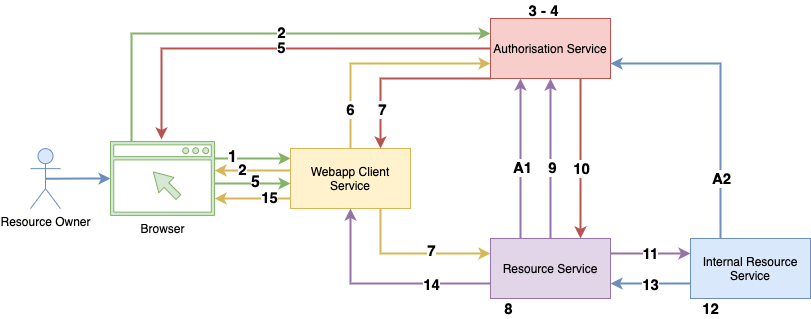

The diagram above was exported from draw.io. Its source (the exported page's mxGraphModel, read from the mxfile embedded in the PNG):
<mxGraphModel dx="946" dy="613" grid="1" gridSize="10" guides="1" tooltips="1" connect="1" arrows="1" fold="1" page="1" pageScale="1" pageWidth="850" pageHeight="1100" math="0" shadow="0">
  <root>
    <mxCell id="0" />
    <mxCell id="1" parent="0" />
    <mxCell id="fxFQdyju10zzhZ8SIUQI-16" style="edgeStyle=orthogonalEdgeStyle;rounded=0;orthogonalLoop=1;jettySize=auto;html=1;exitX=0.5;exitY=0;exitDx=0;exitDy=0;entryX=0;entryY=0.75;entryDx=0;entryDy=0;fillColor=#fff2cc;strokeColor=#d6b656;strokeWidth=2;startArrow=none;startFill=0;" parent="1" source="fxFQdyju10zzhZ8SIUQI-1" target="fxFQdyju10zzhZ8SIUQI-2" edge="1">
      <mxGeometry relative="1" as="geometry" />
    </mxCell>
    <mxCell id="3YE7OUObqMhB6D26iDJZ-16" value="&lt;font style=&quot;font-size: 15px&quot;&gt;&lt;b&gt;6&lt;/b&gt;&lt;/font&gt;" style="edgeLabel;html=1;align=center;verticalAlign=middle;resizable=0;points=[];" vertex="1" connectable="0" parent="fxFQdyju10zzhZ8SIUQI-16">
      <mxGeometry x="-0.6444" y="1" relative="1" as="geometry">
        <mxPoint as="offset" />
      </mxGeometry>
    </mxCell>
    <mxCell id="fxFQdyju10zzhZ8SIUQI-17" style="edgeStyle=orthogonalEdgeStyle;rounded=0;orthogonalLoop=1;jettySize=auto;html=1;exitX=0.75;exitY=1;exitDx=0;exitDy=0;entryX=0;entryY=0.25;entryDx=0;entryDy=0;fillColor=#fff2cc;strokeColor=#d6b656;strokeWidth=2;startArrow=none;startFill=0;" parent="1" source="fxFQdyju10zzhZ8SIUQI-1" target="fxFQdyju10zzhZ8SIUQI-4" edge="1">
      <mxGeometry relative="1" as="geometry" />
    </mxCell>
    <mxCell id="3YE7OUObqMhB6D26iDJZ-19" value="&lt;font style=&quot;font-size: 15px&quot;&gt;&lt;b&gt;7&lt;/b&gt;&lt;/font&gt;" style="edgeLabel;html=1;align=center;verticalAlign=middle;resizable=0;points=[];" vertex="1" connectable="0" parent="fxFQdyju10zzhZ8SIUQI-17">
      <mxGeometry x="-0.471" y="19" relative="1" as="geometry">
        <mxPoint x="31" as="offset" />
      </mxGeometry>
    </mxCell>
    <mxCell id="3YE7OUObqMhB6D26iDJZ-5" style="edgeStyle=orthogonalEdgeStyle;rounded=0;orthogonalLoop=1;jettySize=auto;html=1;exitX=0;exitY=0.5;exitDx=0;exitDy=0;startArrow=none;startFill=0;strokeWidth=2;fillColor=#fff2cc;strokeColor=#d6b656;" edge="1" parent="1">
      <mxGeometry relative="1" as="geometry">
        <mxPoint x="320" y="292" as="sourcePoint" />
        <mxPoint x="244.05000000000007" y="292.06666666666666" as="targetPoint" />
        <Array as="points">
          <mxPoint x="260" y="292" />
          <mxPoint x="260" y="292" />
        </Array>
      </mxGeometry>
    </mxCell>
    <mxCell id="3YE7OUObqMhB6D26iDJZ-9" value="&lt;b&gt;&lt;font style=&quot;font-size: 15px&quot;&gt;2&lt;/font&gt;&lt;/b&gt;" style="edgeLabel;html=1;align=center;verticalAlign=middle;resizable=0;points=[];" vertex="1" connectable="0" parent="3YE7OUObqMhB6D26iDJZ-5">
      <mxGeometry x="-0.2636" y="-2" relative="1" as="geometry">
        <mxPoint x="-21" as="offset" />
      </mxGeometry>
    </mxCell>
    <mxCell id="fxFQdyju10zzhZ8SIUQI-1" value="Webapp Client Service" style="rounded=0;whiteSpace=wrap;html=1;fillColor=#fff2cc;strokeColor=#d6b656;" parent="1" vertex="1">
      <mxGeometry x="320" y="270" width="120" height="60" as="geometry" />
    </mxCell>
    <mxCell id="3YE7OUObqMhB6D26iDJZ-12" style="edgeStyle=orthogonalEdgeStyle;rounded=0;orthogonalLoop=1;jettySize=auto;html=1;exitX=0;exitY=0.5;exitDx=0;exitDy=0;entryX=0.49;entryY=-0.028;entryDx=0;entryDy=0;entryPerimeter=0;startArrow=none;startFill=0;strokeWidth=2;fillColor=#f8cecc;strokeColor=#b85450;" edge="1" parent="1" source="fxFQdyju10zzhZ8SIUQI-2" target="fxFQdyju10zzhZ8SIUQI-12">
      <mxGeometry relative="1" as="geometry" />
    </mxCell>
    <mxCell id="3YE7OUObqMhB6D26iDJZ-13" value="&lt;font style=&quot;font-size: 15px&quot;&gt;&lt;b&gt;5&lt;/b&gt;&lt;/font&gt;" style="edgeLabel;html=1;align=center;verticalAlign=middle;resizable=0;points=[];" vertex="1" connectable="0" parent="3YE7OUObqMhB6D26iDJZ-12">
      <mxGeometry x="-0.2143" y="-2" relative="1" as="geometry">
        <mxPoint x="-45" as="offset" />
      </mxGeometry>
    </mxCell>
    <mxCell id="3YE7OUObqMhB6D26iDJZ-17" style="edgeStyle=orthogonalEdgeStyle;rounded=0;orthogonalLoop=1;jettySize=auto;html=1;exitX=0;exitY=1;exitDx=0;exitDy=0;entryX=0.75;entryY=0;entryDx=0;entryDy=0;startArrow=none;startFill=0;strokeWidth=2;fillColor=#f8cecc;strokeColor=#b85450;" edge="1" parent="1" source="fxFQdyju10zzhZ8SIUQI-2" target="fxFQdyju10zzhZ8SIUQI-1">
      <mxGeometry relative="1" as="geometry">
        <Array as="points">
          <mxPoint x="410" y="200" />
        </Array>
      </mxGeometry>
    </mxCell>
    <mxCell id="3YE7OUObqMhB6D26iDJZ-18" value="&lt;font style=&quot;font-size: 15px&quot;&gt;&lt;b&gt;7&lt;/b&gt;&lt;/font&gt;" style="edgeLabel;html=1;align=center;verticalAlign=middle;resizable=0;points=[];" vertex="1" connectable="0" parent="3YE7OUObqMhB6D26iDJZ-17">
      <mxGeometry x="0.2111" y="29" relative="1" as="geometry">
        <mxPoint y="1" as="offset" />
      </mxGeometry>
    </mxCell>
    <mxCell id="3YE7OUObqMhB6D26iDJZ-26" style="edgeStyle=orthogonalEdgeStyle;rounded=0;orthogonalLoop=1;jettySize=auto;html=1;exitX=0.75;exitY=1;exitDx=0;exitDy=0;entryX=0.75;entryY=0;entryDx=0;entryDy=0;startArrow=none;startFill=0;strokeWidth=2;fillColor=#f8cecc;strokeColor=#b85450;" edge="1" parent="1" source="fxFQdyju10zzhZ8SIUQI-2" target="fxFQdyju10zzhZ8SIUQI-4">
      <mxGeometry relative="1" as="geometry" />
    </mxCell>
    <mxCell id="3YE7OUObqMhB6D26iDJZ-27" value="&lt;font style=&quot;font-size: 15px&quot;&gt;&lt;b&gt;10&lt;/b&gt;&lt;/font&gt;" style="edgeLabel;html=1;align=center;verticalAlign=middle;resizable=0;points=[];" vertex="1" connectable="0" parent="3YE7OUObqMhB6D26iDJZ-26">
      <mxGeometry x="0.15" relative="1" as="geometry">
        <mxPoint y="-3" as="offset" />
      </mxGeometry>
    </mxCell>
    <mxCell id="fxFQdyju10zzhZ8SIUQI-2" value="Authorisation Service" style="rounded=0;whiteSpace=wrap;html=1;fillColor=#f8cecc;strokeColor=#b85450;" parent="1" vertex="1">
      <mxGeometry x="520" y="140" width="120" height="60" as="geometry" />
    </mxCell>
    <mxCell id="fxFQdyju10zzhZ8SIUQI-18" style="edgeStyle=orthogonalEdgeStyle;rounded=0;orthogonalLoop=1;jettySize=auto;html=1;exitX=0.25;exitY=0;exitDx=0;exitDy=0;entryX=0.25;entryY=1;entryDx=0;entryDy=0;fillColor=#e1d5e7;strokeColor=#9673a6;strokeWidth=2;" parent="1" source="fxFQdyju10zzhZ8SIUQI-4" target="fxFQdyju10zzhZ8SIUQI-2" edge="1">
      <mxGeometry relative="1" as="geometry">
        <Array as="points">
          <mxPoint x="550" y="280" />
          <mxPoint x="550" y="280" />
        </Array>
      </mxGeometry>
    </mxCell>
    <mxCell id="3YE7OUObqMhB6D26iDJZ-20" value="&lt;b&gt;&lt;font style=&quot;font-size: 15px&quot;&gt;A1&lt;/font&gt;&lt;/b&gt;" style="edgeLabel;html=1;align=center;verticalAlign=middle;resizable=0;points=[];" vertex="1" connectable="0" parent="fxFQdyju10zzhZ8SIUQI-18">
      <mxGeometry x="-0.1" y="-1" relative="1" as="geometry">
        <mxPoint as="offset" />
      </mxGeometry>
    </mxCell>
    <mxCell id="3YE7OUObqMhB6D26iDJZ-24" style="edgeStyle=orthogonalEdgeStyle;rounded=0;orthogonalLoop=1;jettySize=auto;html=1;exitX=0.5;exitY=0;exitDx=0;exitDy=0;entryX=0.5;entryY=1;entryDx=0;entryDy=0;startArrow=none;startFill=0;strokeWidth=2;fillColor=#e1d5e7;strokeColor=#9673a6;" edge="1" parent="1" source="fxFQdyju10zzhZ8SIUQI-4" target="fxFQdyju10zzhZ8SIUQI-2">
      <mxGeometry relative="1" as="geometry" />
    </mxCell>
    <mxCell id="3YE7OUObqMhB6D26iDJZ-25" value="&lt;font style=&quot;font-size: 15px&quot;&gt;&lt;b&gt;9&lt;/b&gt;&lt;/font&gt;" style="edgeLabel;html=1;align=center;verticalAlign=middle;resizable=0;points=[];" vertex="1" connectable="0" parent="3YE7OUObqMhB6D26iDJZ-24">
      <mxGeometry x="-0.1375" y="-1" relative="1" as="geometry">
        <mxPoint y="-3" as="offset" />
      </mxGeometry>
    </mxCell>
    <mxCell id="3YE7OUObqMhB6D26iDJZ-28" style="edgeStyle=orthogonalEdgeStyle;rounded=0;orthogonalLoop=1;jettySize=auto;html=1;exitX=1;exitY=0.25;exitDx=0;exitDy=0;entryX=0;entryY=0.25;entryDx=0;entryDy=0;startArrow=none;startFill=0;strokeWidth=2;fillColor=#e1d5e7;strokeColor=#9673a6;" edge="1" parent="1" source="fxFQdyju10zzhZ8SIUQI-4" target="3YE7OUObqMhB6D26iDJZ-1">
      <mxGeometry relative="1" as="geometry" />
    </mxCell>
    <mxCell id="3YE7OUObqMhB6D26iDJZ-29" value="&lt;b&gt;&lt;font style=&quot;font-size: 15px&quot;&gt;11&lt;/font&gt;&lt;/b&gt;" style="edgeLabel;html=1;align=center;verticalAlign=middle;resizable=0;points=[];" vertex="1" connectable="0" parent="3YE7OUObqMhB6D26iDJZ-28">
      <mxGeometry x="-0.275" y="1" relative="1" as="geometry">
        <mxPoint x="10" as="offset" />
      </mxGeometry>
    </mxCell>
    <mxCell id="3YE7OUObqMhB6D26iDJZ-33" style="edgeStyle=orthogonalEdgeStyle;rounded=0;orthogonalLoop=1;jettySize=auto;html=1;exitX=0;exitY=0.75;exitDx=0;exitDy=0;entryX=0.5;entryY=1;entryDx=0;entryDy=0;startArrow=none;startFill=0;strokeWidth=2;fillColor=#e1d5e7;strokeColor=#9673a6;" edge="1" parent="1" source="fxFQdyju10zzhZ8SIUQI-4" target="fxFQdyju10zzhZ8SIUQI-1">
      <mxGeometry relative="1" as="geometry" />
    </mxCell>
    <mxCell id="3YE7OUObqMhB6D26iDJZ-34" value="&lt;font style=&quot;font-size: 15px&quot;&gt;&lt;b&gt;14&lt;/b&gt;&lt;/font&gt;" style="edgeLabel;html=1;align=center;verticalAlign=middle;resizable=0;points=[];" vertex="1" connectable="0" parent="3YE7OUObqMhB6D26iDJZ-33">
      <mxGeometry x="-0.4512" relative="1" as="geometry">
        <mxPoint x="-1" as="offset" />
      </mxGeometry>
    </mxCell>
    <mxCell id="fxFQdyju10zzhZ8SIUQI-4" value="Resource Service" style="rounded=0;whiteSpace=wrap;html=1;fillColor=#e1d5e7;strokeColor=#9673a6;" parent="1" vertex="1">
      <mxGeometry x="520" y="360" width="120" height="60" as="geometry" />
    </mxCell>
    <mxCell id="fxFQdyju10zzhZ8SIUQI-13" style="edgeStyle=orthogonalEdgeStyle;rounded=0;orthogonalLoop=1;jettySize=auto;html=1;exitX=0.5;exitY=0.5;exitDx=0;exitDy=0;exitPerimeter=0;fillColor=#dae8fc;strokeColor=#6c8ebf;strokeWidth=2;" parent="1" source="fxFQdyju10zzhZ8SIUQI-5" target="fxFQdyju10zzhZ8SIUQI-12" edge="1">
      <mxGeometry relative="1" as="geometry" />
    </mxCell>
    <mxCell id="fxFQdyju10zzhZ8SIUQI-5" value="Resource Owner" style="shape=umlActor;verticalLabelPosition=bottom;labelBackgroundColor=#ffffff;verticalAlign=top;html=1;outlineConnect=0;fillColor=#dae8fc;strokeColor=#6c8ebf;" parent="1" vertex="1">
      <mxGeometry x="60" y="270.13" width="30" height="60" as="geometry" />
    </mxCell>
    <mxCell id="fxFQdyju10zzhZ8SIUQI-19" style="edgeStyle=orthogonalEdgeStyle;rounded=0;orthogonalLoop=1;jettySize=auto;html=1;entryX=0;entryY=0.25;entryDx=0;entryDy=0;strokeWidth=2;fillColor=#d5e8d4;strokeColor=#82b366;endArrow=classic;endFill=1;jumpStyle=arc;startArrow=none;startFill=0;" parent="1" target="fxFQdyju10zzhZ8SIUQI-2" edge="1">
      <mxGeometry relative="1" as="geometry">
        <Array as="points">
          <mxPoint x="161" y="155" />
        </Array>
        <mxPoint x="161.0999999999999" y="263.05999999999995" as="sourcePoint" />
        <mxPoint x="489" y="155" as="targetPoint" />
      </mxGeometry>
    </mxCell>
    <mxCell id="3YE7OUObqMhB6D26iDJZ-10" value="&lt;font style=&quot;font-size: 15px&quot;&gt;&lt;b&gt;2&lt;/b&gt;&lt;/font&gt;" style="edgeLabel;html=1;align=center;verticalAlign=middle;resizable=0;points=[];" vertex="1" connectable="0" parent="fxFQdyju10zzhZ8SIUQI-19">
      <mxGeometry x="-0.8327" y="-1" relative="1" as="geometry">
        <mxPoint x="147.9" y="-71.06" as="offset" />
      </mxGeometry>
    </mxCell>
    <mxCell id="fxFQdyju10zzhZ8SIUQI-12" value="Browser" style="pointerEvents=1;shadow=0;dashed=0;html=1;strokeColor=#82b366;fillColor=#d5e8d4;aspect=fixed;labelPosition=center;verticalLabelPosition=bottom;verticalAlign=top;align=center;outlineConnect=0;shape=mxgraph.vvd.web_browser;" parent="1" vertex="1">
      <mxGeometry x="140" y="263.06" width="104.05" height="73.88" as="geometry" />
    </mxCell>
    <mxCell id="3YE7OUObqMhB6D26iDJZ-22" style="edgeStyle=orthogonalEdgeStyle;rounded=0;orthogonalLoop=1;jettySize=auto;html=1;exitX=0.25;exitY=0;exitDx=0;exitDy=0;entryX=1;entryY=0.75;entryDx=0;entryDy=0;startArrow=none;startFill=0;strokeWidth=2;fillColor=#dae8fc;strokeColor=#6c8ebf;" edge="1" parent="1" source="3YE7OUObqMhB6D26iDJZ-1" target="fxFQdyju10zzhZ8SIUQI-2">
      <mxGeometry relative="1" as="geometry" />
    </mxCell>
    <mxCell id="3YE7OUObqMhB6D26iDJZ-23" value="&lt;b&gt;&lt;font style=&quot;font-size: 15px&quot;&gt;A2&lt;/font&gt;&lt;/b&gt;" style="edgeLabel;html=1;align=center;verticalAlign=middle;resizable=0;points=[];" vertex="1" connectable="0" parent="3YE7OUObqMhB6D26iDJZ-22">
      <mxGeometry x="-0.5697" relative="1" as="geometry">
        <mxPoint as="offset" />
      </mxGeometry>
    </mxCell>
    <mxCell id="3YE7OUObqMhB6D26iDJZ-31" style="edgeStyle=orthogonalEdgeStyle;rounded=0;orthogonalLoop=1;jettySize=auto;html=1;exitX=0;exitY=0.75;exitDx=0;exitDy=0;entryX=1;entryY=0.75;entryDx=0;entryDy=0;startArrow=none;startFill=0;strokeWidth=2;fillColor=#dae8fc;strokeColor=#6c8ebf;" edge="1" parent="1" source="3YE7OUObqMhB6D26iDJZ-1" target="fxFQdyju10zzhZ8SIUQI-4">
      <mxGeometry relative="1" as="geometry" />
    </mxCell>
    <mxCell id="3YE7OUObqMhB6D26iDJZ-32" value="&lt;b&gt;&lt;font style=&quot;font-size: 15px&quot;&gt;13&lt;/font&gt;&lt;/b&gt;" style="edgeLabel;html=1;align=center;verticalAlign=middle;resizable=0;points=[];" vertex="1" connectable="0" parent="3YE7OUObqMhB6D26iDJZ-31">
      <mxGeometry x="-0.025" relative="1" as="geometry">
        <mxPoint x="-2" as="offset" />
      </mxGeometry>
    </mxCell>
    <mxCell id="3YE7OUObqMhB6D26iDJZ-1" value="Internal Resource Service" style="rounded=0;whiteSpace=wrap;html=1;fillColor=#dae8fc;strokeColor=#6c8ebf;" vertex="1" parent="1">
      <mxGeometry x="720" y="360" width="120" height="60" as="geometry" />
    </mxCell>
    <mxCell id="3YE7OUObqMhB6D26iDJZ-3" value="" style="endArrow=classic;html=1;entryX=0;entryY=0.5;entryDx=0;entryDy=0;fillColor=#d5e8d4;strokeColor=#82b366;strokeWidth=2;" edge="1" parent="1">
      <mxGeometry width="50" height="50" relative="1" as="geometry">
        <mxPoint x="244.04999999999995" y="305" as="sourcePoint" />
        <mxPoint x="320" y="305" as="targetPoint" />
      </mxGeometry>
    </mxCell>
    <mxCell id="3YE7OUObqMhB6D26iDJZ-8" value="&lt;b&gt;&lt;font style=&quot;font-size: 16px&quot;&gt;5&lt;/font&gt;&lt;/b&gt;" style="edgeLabel;html=1;align=center;verticalAlign=middle;resizable=0;points=[];" vertex="1" connectable="0" parent="3YE7OUObqMhB6D26iDJZ-3">
      <mxGeometry x="-0.1323" y="2" relative="1" as="geometry">
        <mxPoint x="7" as="offset" />
      </mxGeometry>
    </mxCell>
    <mxCell id="3YE7OUObqMhB6D26iDJZ-11" value="&lt;font style=&quot;font-size: 15px&quot;&gt;&lt;b&gt;3 - 4&lt;/b&gt;&lt;/font&gt;" style="text;html=1;align=center;verticalAlign=middle;resizable=0;points=[];autosize=1;" vertex="1" parent="1">
      <mxGeometry x="548" y="122" width="50" height="20" as="geometry" />
    </mxCell>
    <mxCell id="3YE7OUObqMhB6D26iDJZ-14" value="" style="endArrow=classic;html=1;entryX=0;entryY=0.5;entryDx=0;entryDy=0;fillColor=#d5e8d4;strokeColor=#82b366;strokeWidth=2;" edge="1" parent="1">
      <mxGeometry width="50" height="50" relative="1" as="geometry">
        <mxPoint x="244.04999999999995" y="280" as="sourcePoint" />
        <mxPoint x="320" y="280" as="targetPoint" />
      </mxGeometry>
    </mxCell>
    <mxCell id="3YE7OUObqMhB6D26iDJZ-15" value="&lt;b&gt;&lt;font style=&quot;font-size: 16px&quot;&gt;1&lt;/font&gt;&lt;/b&gt;" style="edgeLabel;html=1;align=center;verticalAlign=middle;resizable=0;points=[];" vertex="1" connectable="0" parent="3YE7OUObqMhB6D26iDJZ-14">
      <mxGeometry x="-0.1323" y="2" relative="1" as="geometry">
        <mxPoint x="-16" as="offset" />
      </mxGeometry>
    </mxCell>
    <mxCell id="3YE7OUObqMhB6D26iDJZ-21" value="&lt;font style=&quot;font-size: 15px&quot;&gt;&lt;b&gt;8&lt;/b&gt;&lt;/font&gt;" style="text;html=1;align=center;verticalAlign=middle;resizable=0;points=[];autosize=1;" vertex="1" parent="1">
      <mxGeometry x="528" y="420" width="20" height="20" as="geometry" />
    </mxCell>
    <mxCell id="3YE7OUObqMhB6D26iDJZ-30" value="&lt;font style=&quot;font-size: 15px&quot;&gt;&lt;b&gt;12&lt;/b&gt;&lt;/font&gt;" style="text;html=1;align=center;verticalAlign=middle;resizable=0;points=[];autosize=1;" vertex="1" parent="1">
      <mxGeometry x="725" y="420" width="30" height="20" as="geometry" />
    </mxCell>
    <mxCell id="3YE7OUObqMhB6D26iDJZ-35" style="edgeStyle=orthogonalEdgeStyle;rounded=0;orthogonalLoop=1;jettySize=auto;html=1;exitX=0;exitY=0.5;exitDx=0;exitDy=0;startArrow=none;startFill=0;strokeWidth=2;fillColor=#fff2cc;strokeColor=#d6b656;" edge="1" parent="1">
      <mxGeometry relative="1" as="geometry">
        <mxPoint x="320" y="320" as="sourcePoint" />
        <mxPoint x="244.05000000000007" y="320.06666666666666" as="targetPoint" />
        <Array as="points">
          <mxPoint x="260" y="320" />
          <mxPoint x="260" y="320" />
        </Array>
      </mxGeometry>
    </mxCell>
    <mxCell id="3YE7OUObqMhB6D26iDJZ-36" value="&lt;b&gt;&lt;font style=&quot;font-size: 15px&quot;&gt;15&lt;/font&gt;&lt;/b&gt;" style="edgeLabel;html=1;align=center;verticalAlign=middle;resizable=0;points=[];" vertex="1" connectable="0" parent="3YE7OUObqMhB6D26iDJZ-35">
      <mxGeometry x="-0.2636" y="-2" relative="1" as="geometry">
        <mxPoint x="6" as="offset" />
      </mxGeometry>
    </mxCell>
  </root>
</mxGraphModel>